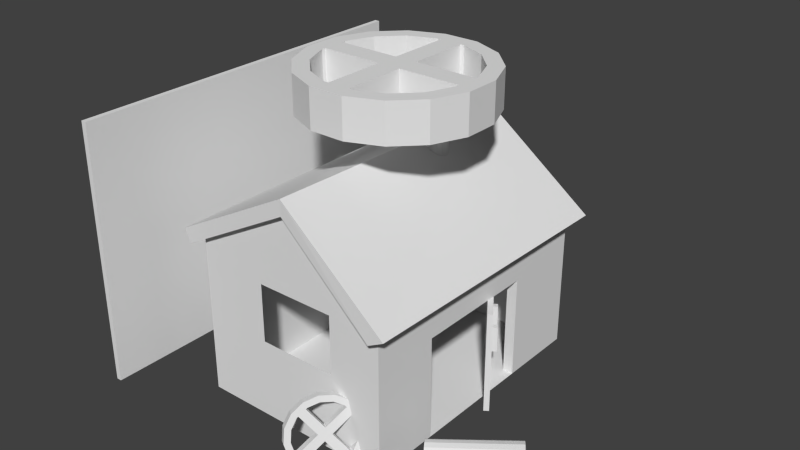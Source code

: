 # Source: workshop15.blend  (saved by Blender 2.66.0; exported with 4.5.12 LTS)
import bpy
from mathutils import Matrix  # noqa: F401  (used for matrix-valued properties, if any)

bpy.ops.wm.read_factory_settings(use_empty=True)
scene = bpy.context.scene
scene.name = 'Scene'

# ---- collections
col_collection_1 = bpy.data.collections.new('Collection 1'); scene.collection.children.link(col_collection_1)

# ---- world
world_world = bpy.data.worlds.new('World'); scene.world = world_world
world_world.color = (0.05088, 0.05088, 0.05088)
world_world.use_sun_shadow = False
world_world.sun_shadow_jitter_overblur = 0.0
world_world.cycles.sampling_method = 'MANUAL'
world_world.cycles.sample_map_resolution = 256

# ---- meshes
me_cube_004 = bpy.data.meshes.new('Cube.004')
me_cube_004.from_pydata([(17.0, 3.0, -18.0), (17.0, 2.0, -18.0), (18.0, 2.0, -18.0), (18.0, 3.0, -18.0), (17.0, 3.0, -13.0), (17.0, 2.0, -13.0), (18.0, 2.0, -13.0), (18.0, 3.0, -13.0), (16.0, 11.0, -25.0), (16.0, -1.0, -25.0), (17.0, -1.0, -25.0), (17.0, 11.0, -25.0), (16.0, 11.0, -5.5), (16.0, -1.0, -5.5), (17.0, -1.0, -5.5), (17.0, 11.0, -5.5)], [], [(4, 5, 1, 0), (5, 6, 2, 1), (6, 7, 3, 2), (7, 4, 0, 3), (0, 1, 2, 3), (7, 6, 5, 4), (12, 13, 9, 8), (13, 14, 10, 9), (14, 15, 11, 10), (15, 12, 8, 11), (8, 9, 10, 11), (15, 14, 13, 12)])
_uv = me_cube_004.uv_layers.new(name='UVMap')
_uv.uv.foreach_set('vector', [0.5913, -0.1327, 0.6066, -0.1328, 0.6065, -0.2185, 0.5911, -0.2184, 0.6066, -0.1328, 0.6138, -0.1006, 0.6153, -0.2496, 0.6065, -0.2185, 0.6146, -0.09869, 0.584, -0.09869, 0.584, -0.2521, 0.6146, -0.2521, 0.5839, -0.09855, 0.5913, -0.1327, 0.5911, -0.2184, 0.5839, -0.2521, 0.5911, -0.2184, 0.6065, -0.2185, 0.6153, -0.2496, 0.5839, -0.2521, 0.5839, -0.09855, 0.6138, -0.1006, 0.6066, -0.1328, 0.5913, -0.1327, 0.1197, -0.03551, 0.3902, -0.03551, 0.3902, -0.4795, 0.1197, -0.4795, 0.4332, -0.03618, 0.4122, -0.03677, 0.4124, -0.2578, 0.4335, -0.2577, 0.3907, -0.03551, 0.1199, -0.03551, 0.1199, -0.4795, 0.3907, -0.4795, 0.4124, -0.2573, 0.4335, -0.2572, 0.4332, -0.4768, 0.4122, -0.4768, 0.4332, -0.4775, 0.4335, -0.2577, 0.4124, -0.2578, 0.4122, -0.4775, 0.4124, -0.2573, 0.4122, -0.03677, 0.4332, -0.03618, 0.4335, -0.2572])
me_cube_004.use_remesh_preserve_volume = False
me_cube_004.use_remesh_preserve_attributes = False
me_cube_004.use_mirror_vertex_groups = False
me_cube_004.update()
me_cube_001 = bpy.data.meshes.new('Cube.001')
me_cube_001.from_pydata([(17.0, -5.0, -18.0), (17.0, -4.0, -18.0), (18.0, -4.0, -18.0), (18.0, -5.0, -18.0), (17.0, -5.0, -13.0), (17.0, -4.0, -13.0), (18.0, -4.0, -13.0), (18.0, -5.0, -13.0), (16.0, -13.0, -25.0), (16.0, -1.0, -25.0), (17.0, -1.0, -25.0), (17.0, -13.0, -25.0), (16.0, -13.0, -5.5), (16.0, -1.0, -5.5), (17.0, -1.0, -5.5), (17.0, -13.0, -5.5)], [], [(4, 5, 1, 0), (5, 6, 2, 1), (6, 7, 3, 2), (7, 4, 0, 3), (0, 1, 2, 3), (7, 6, 5, 4), (12, 13, 9, 8), (13, 14, 10, 9), (14, 15, 11, 10), (15, 12, 8, 11), (8, 9, 10, 11), (15, 14, 13, 12)])
_uv = me_cube_001.uv_layers.new(name='UVMap')
_uv.uv.foreach_set('vector', [0.5913, -0.1327, 0.6066, -0.1328, 0.6065, -0.2185, 0.5911, -0.2184, 0.6066, -0.1328, 0.6138, -0.1006, 0.6153, -0.2496, 0.6065, -0.2185, 0.6146, -0.09869, 0.584, -0.09869, 0.584, -0.2521, 0.6146, -0.2521, 0.5839, -0.09855, 0.5913, -0.1327, 0.5911, -0.2184, 0.5839, -0.2521, 0.5911, -0.2184, 0.6065, -0.2185, 0.6153, -0.2496, 0.5839, -0.2521, 0.5839, -0.09855, 0.6138, -0.1006, 0.6066, -0.1328, 0.5913, -0.1327, 0.1197, -0.03551, 0.3902, -0.03551, 0.3902, -0.4795, 0.1197, -0.4795, 0.4332, -0.03618, 0.4122, -0.03677, 0.4124, -0.2578, 0.4335, -0.2577, 0.3907, -0.03551, 0.1199, -0.03551, 0.1199, -0.4795, 0.3907, -0.4795, 0.4124, -0.2573, 0.4335, -0.2572, 0.4332, -0.4768, 0.4122, -0.4768, 0.4332, -0.4775, 0.4335, -0.2577, 0.4124, -0.2578, 0.4122, -0.4775, 0.4124, -0.2573, 0.4122, -0.03677, 0.4332, -0.03618, 0.4335, -0.2572])
me_cube_001.use_remesh_preserve_volume = False
me_cube_001.use_remesh_preserve_attributes = False
me_cube_001.use_mirror_vertex_groups = False
me_cube_001.update()
me_cylinder_004 = bpy.data.meshes.new('Cylinder.004')
me_cylinder_004.from_pydata([(11.5, -26.51, -14.13), (11.8, -27.42, -24.48), (12.57, -25.61, -15.8), (12.68, -25.51, -22.89), (13.28, -25.38, -17.85), (12.99, -24.15, -20.65), (13.53, -25.87, -19.96), (12.7, -23.57, -18.1), (13.27, -26.99, -21.82), (11.83, -23.84, -15.62), (12.54, -28.57, -23.13), (10.54, -24.93, -13.6), (11.46, -30.37, -23.71), (10.19, -32.13, -23.45), (7.465, -28.79, -12.03), (8.922, -33.57, -22.41), (6.158, -30.97, -12.72), (7.849, -34.46, -20.74), (5.281, -32.88, -14.31), (7.135, -34.69, -18.69), (4.968, -34.24, -16.56), (6.89, -34.21, -16.57), (5.265, -34.82, -19.11), (7.149, -33.09, -14.72), (6.128, -34.55, -21.59), (7.874, -31.5, -13.4), (7.425, -33.46, -23.61), (8.955, -29.7, -12.83), (8.959, -31.73, -24.87), (10.23, -27.94, -13.08), (10.5, -29.6, -25.18), (9.002, -26.66, -12.33), (11.76, -25.77, -13.26), (7.386, -31.81, -12.39), (11.34, -24.77, -16.13), (10.23, -27.51, -12.0), (6.493, -35.66, -18.77), (8.692, -29.63, -11.69), (12.05, -24.54, -18.18), (6.509, -33.72, -13.98), (10.19, -32.57, -24.54), (6.195, -35.08, -16.22), (12.3, -25.03, -20.3), (7.356, -35.39, -21.25), (13.91, -26.35, -22.56), (8.653, -34.3, -23.28), (12.04, -26.14, -22.15), (11.72, -30.45, -24.84), (13.06, -24.68, -15.28), (13.03, -28.26, -24.15), (11.32, -27.73, -23.47), (14.22, -25.0, -20.32), (10.27, -25.67, -14.46), (13.92, -24.41, -17.76), (10.23, -29.53, -24.04), (8.963, -31.29, -23.79), (7.694, -32.72, -22.75), (6.621, -33.62, -21.07), (5.907, -33.85, -19.02), (5.661, -33.36, -16.91), (5.921, -32.25, -15.05), (6.646, -30.66, -13.74), (7.726, -28.86, -13.16), (8.998, -27.1, -13.42), (9.655, -28.26, -18.74), (10.88, -29.1, -18.4), (9.111, -29.45, -19.72), (10.34, -30.29, -19.39), (8.845, -28.94, -17.47), (10.07, -29.78, -17.14), (8.301, -30.13, -18.46), (9.529, -30.97, -18.12), (12.42, -25.75, -15.6), (11.19, -24.9, -15.94), (11.62, -26.42, -14.34), (10.39, -25.58, -14.68), (6.574, -30.85, -13.94), (7.802, -31.69, -13.6), (6.028, -32.04, -14.92), (7.256, -32.88, -14.58), (11.93, -26.36, -22.28), (13.16, -27.2, -21.94), (11.38, -27.54, -23.26), (12.61, -28.39, -22.93), (8.8, -33.66, -22.19), (7.571, -32.81, -22.52), (7.993, -34.33, -20.92), (6.765, -33.49, -21.26)], [], [(46, 3, 1, 50), (34, 9, 7, 38), (44, 8, 10, 49), (22, 36, 41, 20), (26, 45, 43, 24), (30, 47, 40, 28), (3, 44, 49, 1), (5, 51, 44, 3), (73, 34, 2, 72), (48, 9, 11, 32), (62, 14, 31, 63), (60, 18, 16, 61), (56, 26, 24, 57), (54, 30, 28, 55), (58, 22, 20, 59), (82, 50, 10, 83), (61, 16, 14, 62), (59, 20, 18, 60), (57, 24, 22, 58), (55, 28, 26, 56), (50, 1, 30, 54), (42, 5, 3, 46), (18, 39, 33, 16), (20, 41, 39, 18), (24, 43, 36, 22), (28, 40, 45, 26), (1, 49, 47, 30), (2, 34, 38, 4), (7, 53, 51, 5), (9, 48, 53, 7), (63, 31, 11, 52), (27, 62, 63, 29), (38, 7, 5, 42), (16, 33, 37, 14), (75, 68, 69, 74), (14, 37, 35, 31), (31, 35, 32, 11), (76, 61, 25, 77), (12, 54, 55, 13), (19, 58, 59, 21), (9, 34, 52, 11), (25, 61, 62, 27), (21, 59, 60, 23), (17, 57, 58, 19), (13, 55, 56, 15), (10, 50, 54, 12), (6, 42, 46, 8), (29, 63, 52, 0), (4, 38, 42, 6), (48, 2, 4, 53), (49, 10, 12, 47), (40, 13, 15, 45), (53, 4, 6, 51), (2, 48, 32, 0), (36, 19, 21, 41), (41, 21, 23, 39), (39, 23, 25, 33), (33, 25, 27, 37), (37, 27, 29, 35), (35, 29, 0, 32), (47, 12, 13, 40), (43, 17, 19, 36), (45, 15, 17, 43), (51, 6, 8, 44), (85, 66, 67, 84), (80, 64, 65, 81), (87, 57, 17, 86), (78, 70, 71, 79), (79, 71, 69, 77), (81, 65, 67, 83), (84, 67, 71, 86), (74, 69, 65, 72), (65, 69, 71, 67), (64, 73, 72, 65), (66, 82, 83, 67), (52, 75, 74, 0), (68, 76, 77, 69), (56, 85, 84, 15), (46, 80, 81, 8), (70, 87, 86, 71), (60, 78, 79, 23), (23, 79, 77, 25), (8, 81, 83, 10), (15, 84, 86, 17), (0, 74, 72, 2), (80, 46, 50, 82), (80, 82, 66, 64), (78, 76, 68, 70), (78, 60, 61, 76), (75, 73, 64, 68), (34, 73, 75, 52), (85, 87, 70, 66), (85, 56, 57, 87), (68, 64, 66, 70)])
_uv = me_cylinder_004.uv_layers.new(name='UVMap')
_uv.uv.foreach_set('vector', [0.23, 1.12, 0.23, 1.125, 0.2174, 1.125, 0.2173, 1.12, 0.06537, 1.121, 0.06541, 1.127, 0.05274, 1.127, 0.0527, 1.121, 0.2301, 1.134, 0.2302, 1.14, 0.2175, 1.14, 0.2175, 1.134, 0.1541, 1.126, 0.1541, 1.135, 0.1415, 1.135, 0.1414, 1.126, 0.1794, 1.126, 0.1795, 1.135, 0.1668, 1.135, 0.1667, 1.126, 0.2047, 1.125, 0.2048, 1.134, 0.1921, 1.135, 0.192, 1.125, 0.23, 1.125, 0.2301, 1.134, 0.2175, 1.134, 0.2174, 1.125, 0.04006, 1.127, 0.04012, 1.136, 0.02744, 1.136, 0.02738, 1.127, 0.03331, 0.5124, 0.06662, 1.025, 0.0, 0.0, 0.02926, 0.2561, 0.06547, 1.136, 0.06541, 1.127, 0.07808, 1.127, 0.07814, 1.136, 0.1034, 1.121, 0.1034, 1.126, 0.09074, 1.126, 0.0907, 1.121, 0.1287, 1.121, 0.1287, 1.126, 0.1161, 1.126, 0.116, 1.121, 0.1793, 1.12, 0.1794, 1.126, 0.1667, 1.126, 0.1667, 1.12, 0.2046, 1.12, 0.2047, 1.125, 0.192, 1.125, 0.192, 1.12, 0.154, 1.121, 0.1541, 1.126, 0.1414, 1.126, 0.1413, 1.121, 0.1634, 0.7675, 0.2179, 1.023, 0.0, 0.0, 0.03217, 0.2802, 0.116, 1.121, 0.1161, 1.126, 0.1034, 1.126, 0.1034, 1.121, 0.1413, 1.121, 0.1414, 1.126, 0.1287, 1.126, 0.1287, 1.121, 0.1667, 1.12, 0.1667, 1.126, 0.1541, 1.126, 0.154, 1.121, 0.192, 1.12, 0.192, 1.125, 0.1794, 1.126, 0.1793, 1.12, 0.2173, 1.12, 0.2174, 1.125, 0.2047, 1.125, 0.2046, 1.12, 0.04002, 1.121, 0.04006, 1.127, 0.02738, 1.127, 0.02735, 1.122, 0.1287, 1.126, 0.1288, 1.135, 0.1161, 1.135, 0.1161, 1.126, 0.1414, 1.126, 0.1415, 1.135, 0.1288, 1.135, 0.1287, 1.126, 0.1667, 1.126, 0.1668, 1.135, 0.1541, 1.135, 0.1541, 1.126, 0.192, 1.125, 0.1921, 1.135, 0.1795, 1.135, 0.1794, 1.126, 0.2174, 1.125, 0.2175, 1.134, 0.2048, 1.134, 0.2047, 1.125, 0.06662, 1.025, 0.06537, 1.121, 0.0527, 1.121, 0.05401, 1.025, 0.05274, 1.127, 0.0528, 1.136, 0.04012, 1.136, 0.04006, 1.127, 0.06541, 1.127, 0.06547, 1.136, 0.0528, 1.136, 0.05274, 1.127, 0.0907, 1.121, 0.09074, 1.126, 0.07808, 1.127, 0.07803, 1.121, 0.1044, 1.025, 0.1034, 1.121, 0.0907, 1.121, 0.09183, 1.025, 0.0527, 1.121, 0.05274, 1.127, 0.04006, 1.127, 0.04002, 1.121, 0.1161, 1.126, 0.1161, 1.135, 0.1035, 1.135, 0.1034, 1.126, 0.003419, 0.1402, 0.006837, 0.2804, 0.0, 0.0, 0.03902, 0.5606, 0.1034, 1.126, 0.1035, 1.135, 0.09081, 1.136, 0.09074, 1.126, 0.09074, 1.126, 0.09081, 1.136, 0.07814, 1.136, 0.07808, 1.127, 0.1024, 0.8964, 0.117, 1.024, 0.0, 0.0, 0.003419, 0.1402, 0.2053, 1.024, 0.2046, 1.12, 0.192, 1.12, 0.1927, 1.024, 0.1548, 1.024, 0.154, 1.121, 0.1413, 1.121, 0.1422, 1.024, 0.06541, 1.127, 0.06537, 1.121, 0.07803, 1.121, 0.07808, 1.127, 0.117, 1.024, 0.116, 1.121, 0.1034, 1.121, 0.1044, 1.025, 0.1422, 1.024, 0.1413, 1.121, 0.1287, 1.121, 0.1296, 1.024, 0.1675, 1.024, 0.1667, 1.12, 0.154, 1.121, 0.1548, 1.024, 0.1927, 1.024, 0.192, 1.12, 0.1793, 1.12, 0.1801, 1.024, 0.2179, 1.023, 0.2173, 1.12, 0.2046, 1.12, 0.2053, 1.024, 0.04141, 1.025, 0.04002, 1.121, 0.02735, 1.122, 0.0288, 1.025, 0.09183, 1.025, 0.0907, 1.121, 0.07803, 1.121, 0.07922, 1.025, 0.05401, 1.025, 0.0527, 1.121, 0.04002, 1.121, 0.04141, 1.025, 0.06547, 1.136, 0.06551, 1.141, 0.05283, 1.142, 0.0528, 1.136, 0.2175, 1.134, 0.2175, 1.14, 0.2049, 1.14, 0.2048, 1.134, 0.1921, 1.135, 0.1922, 1.14, 0.1795, 1.14, 0.1795, 1.135, 0.0528, 1.136, 0.05283, 1.142, 0.04015, 1.142, 0.04012, 1.136, 0.06551, 1.141, 0.06547, 1.136, 0.07814, 1.136, 0.07818, 1.141, 0.1541, 1.135, 0.1542, 1.141, 0.1415, 1.141, 0.1415, 1.135, 0.1415, 1.135, 0.1415, 1.141, 0.1289, 1.141, 0.1288, 1.135, 0.1288, 1.135, 0.1289, 1.141, 0.1162, 1.141, 0.1161, 1.135, 0.1161, 1.135, 0.1162, 1.141, 0.1035, 1.141, 0.1035, 1.135, 0.1035, 1.135, 0.1035, 1.141, 0.09085, 1.141, 0.09081, 1.136, 0.09081, 1.136, 0.09085, 1.141, 0.07818, 1.141, 0.07814, 1.136, 0.2048, 1.134, 0.2049, 1.14, 0.1922, 1.14, 0.1921, 1.135, 0.1668, 1.135, 0.1669, 1.141, 0.1542, 1.141, 0.1541, 1.135, 0.1795, 1.135, 0.1795, 1.14, 0.1669, 1.141, 0.1668, 1.135, 0.04012, 1.136, 0.04015, 1.142, 0.02747, 1.142, 0.02744, 1.136, 0.03217, 0.2802, 0.06434, 0.5604, 0.0, 0.0, 0.08966, 0.5602, 0.02926, 0.2561, 0.05852, 0.5122, 0.01367, 0.5608, 0.02051, 0.8412, 0.08373, 0.512, 0.1675, 1.024, 0.0, 0.0, 0.02723, 0.1279, 0.02723, 0.1279, 0.05447, 0.2558, 0.09651, 0.8406, 0.1126, 0.9808, 0.04825, 0.4203, 0.0, 0.0, 0.0, 0.0, 0.06443, 0.5705, 0.006837, 0.2804, 0.0, 0.0, 0.0, 0.0, 0.1151, 0.5699, 0.0, 0.0, 0.0, 0.0, 0.0, 0.0, 0.08977, 0.5702, 0.0, 0.0, 0.0, 0.0, 0.0, 0.0, 0.03909, 0.5707, 0.0, 0.0, 0.0, 0.0, 0.0, 0.0, 0.0, 0.0, 0.0, 0.0, 0.03331, 0.5124, 0.02926, 0.2561, 0.05852, 0.5122, 0.1089, 0.5117, 0.1634, 0.7675, 0.03217, 0.2802, 0.06434, 0.5604, 0.0, 0.0, 0.003419, 0.1402, 0.03902, 0.5606, 0.07803, 1.121, 0.08778, 0.7683, 0.1024, 0.8964, 0.003419, 0.1402, 0.006837, 0.2804, 0.0, 0.0, 0.03217, 0.2802, 0.08966, 0.5602, 0.1793, 1.12, 0.0, 0.0, 0.02926, 0.2561, 0.02051, 0.8412, 0.02735, 1.122, 0.0, 0.0, 0.08373, 0.512, 0.02723, 0.1279, 0.05447, 0.2558, 0.0, 0.0, 0.02723, 0.1279, 0.1126, 0.9808, 0.1287, 1.121, 0.09651, 0.8406, 0.04825, 0.4203, 0.06443, 0.5705, 0.1289, 1.141, 0.01367, 0.5608, 0.006837, 0.2804, 0.1151, 0.5699, 0.2302, 1.14, 0.0, 0.0, 0.0, 0.0, 0.08977, 0.5702, 0.1795, 1.14, 0.0, 0.0, 0.0, 0.0, 0.03909, 0.5707, 0.07818, 1.141, 0.0, 0.0, 0.2173, 1.12, 0.1634, 0.7675, 0.0, 0.0, 0.0, 0.0, 0.1089, 0.5117, 0.0, 0.0, 0.02926, 0.2561, 0.0, 0.0, 0.08778, 0.7683, 0.0, 0.0, 0.02723, 0.1279, 0.0, 0.0, 0.116, 1.121, 0.1024, 0.8964, 0.0, 0.0, 0.0, 0.0, 0.0, 0.0, 0.0, 0.0, 0.003419, 0.1402, 0.03331, 0.5124, 0.0, 0.0, 0.0, 0.0, 0.06537, 1.121, 0.0, 0.0, 0.0, 0.0, 0.0, 0.0, 0.03217, 0.2802, 0.0, 0.0, 0.1667, 1.12, 0.08373, 0.512, 0.0, 0.0, 0.0, 0.0, 0.0, 0.0, 0.0, 0.0, 0.0, 0.0])
me_cylinder_004.use_remesh_preserve_volume = False
me_cylinder_004.use_remesh_preserve_attributes = False
me_cylinder_004.use_mirror_vertex_groups = False
me_cylinder_004.update()
me_cylinder_003 = bpy.data.meshes.new('Cylinder.003')
me_cylinder_003.from_pydata([(34.08, -8.892, -22.06), (22.94, -20.96, -24.79), (34.19, -9.046, -23.01), (22.36, -20.12, -25.0), (34.5, -9.486, -23.81), (21.77, -19.29, -24.79), (34.96, -10.14, -24.35), (21.28, -18.58, -24.22), (35.5, -10.92, -24.54), (20.95, -18.1, -23.35), (36.04, -11.69, -24.35), (20.83, -17.94, -22.33), (36.5, -12.35, -23.81), (36.81, -12.79, -23.01), (21.28, -18.58, -20.45), (36.92, -12.95, -22.06), (21.77, -19.29, -19.87), (36.81, -12.79, -21.12), (22.36, -20.12, -19.67), (36.5, -12.35, -20.31), (22.94, -20.96, -19.87), (36.04, -11.69, -19.78), (23.44, -21.66, -20.45), (35.5, -10.92, -19.59), (23.77, -22.14, -21.31), (34.96, -10.14, -19.78), (23.89, -22.3, -22.33), (34.5, -9.486, -20.31), (23.77, -22.14, -23.35), (34.19, -9.046, -21.12), (23.44, -21.66, -24.22), (20.95, -18.1, -21.31), (33.7, -8.528, -22.06), (34.76, -10.04, -19.3), (21.17, -18.46, -23.18), (33.83, -8.715, -20.92), (36.63, -12.71, -19.95), (34.2, -9.246, -19.95), (21.45, -18.86, -23.89), (35.41, -10.98, -19.07), (37.0, -13.24, -23.21), (36.07, -11.92, -19.3), (21.86, -19.44, -24.37), (37.0, -13.24, -20.92), (35.41, -10.98, -25.06), (37.13, -13.43, -22.06), (22.34, -20.13, -24.54), (36.63, -12.71, -24.18), (33.83, -8.715, -23.21), (36.07, -11.92, -24.83), (22.83, -20.82, -24.37), (34.76, -10.04, -24.83), (21.08, -18.33, -22.33), (34.2, -9.246, -24.18), (23.24, -21.41, -23.89), (23.51, -21.8, -23.18), (23.61, -21.94, -22.33), (23.51, -21.8, -21.49), (23.24, -21.41, -20.77), (22.83, -20.82, -20.3), (22.34, -20.13, -20.13), (21.86, -19.44, -20.3), (21.45, -18.86, -20.77), (21.17, -18.46, -21.49)], [], [(46, 3, 1, 50), (34, 9, 7, 38), (44, 8, 10, 49), (22, 36, 41, 20), (26, 45, 43, 24), (30, 47, 40, 28), (3, 44, 49, 1), (5, 51, 44, 3), (8, 46, 50, 10), (48, 9, 11, 32), (62, 14, 31, 63), (60, 18, 16, 61), (56, 26, 24, 57), (54, 30, 28, 55), (58, 22, 20, 59), (34, 2, 0, 52), (61, 16, 14, 62), (59, 20, 18, 60), (57, 24, 22, 58), (55, 28, 26, 56), (50, 1, 30, 54), (42, 5, 3, 46), (18, 39, 33, 16), (20, 41, 39, 18), (24, 43, 36, 22), (28, 40, 45, 26), (1, 49, 47, 30), (2, 34, 38, 4), (7, 53, 51, 5), (9, 48, 53, 7), (63, 31, 11, 52), (27, 62, 63, 29), (38, 7, 5, 42), (16, 33, 37, 14), (23, 60, 61, 25), (14, 37, 35, 31), (31, 35, 32, 11), (15, 56, 57, 17), (12, 54, 55, 13), (19, 58, 59, 21), (9, 34, 52, 11), (25, 61, 62, 27), (21, 59, 60, 23), (17, 57, 58, 19), (13, 55, 56, 15), (10, 50, 54, 12), (6, 42, 46, 8), (29, 63, 52, 0), (4, 38, 42, 6), (48, 2, 4, 53), (49, 10, 12, 47), (40, 13, 15, 45), (53, 4, 6, 51), (2, 48, 32, 0), (36, 19, 21, 41), (41, 21, 23, 39), (39, 23, 25, 33), (33, 25, 27, 37), (37, 27, 29, 35), (35, 29, 0, 32), (47, 12, 13, 40), (43, 17, 19, 36), (45, 15, 17, 43), (51, 6, 8, 44)])
_uv = me_cylinder_003.uv_layers.new(name='UVMap')
_uv.uv.foreach_set('vector', [0.3084, 1.136, 0.3117, 1.136, 0.3088, 1.143, 0.306, 1.141, 0.3015, 1.119, 0.3034, 1.116, 0.3088, 1.122, 0.306, 1.123, 0.3081, 1.143, 0.3053, 1.141, 0.3077, 1.136, 0.3111, 1.136, 0.4305, 1.011, 0.4304, 1.111, 0.4173, 1.111, 0.4173, 1.011, 0.4568, 1.011, 0.4567, 1.111, 0.4436, 1.111, 0.4437, 1.011, 0.4831, 1.011, 0.483, 1.111, 0.4699, 1.111, 0.47, 1.011, 0.2989, 1.011, 0.2989, 1.111, 0.2857, 1.111, 0.2858, 1.011, 0.3121, 1.011, 0.312, 1.111, 0.2989, 1.111, 0.2989, 1.011, 0.4565, 1.111, 0.4568, 1.011, 0.47, 1.011, 0.4697, 1.111, 0.3383, 1.111, 0.3384, 1.011, 0.3516, 1.011, 0.3515, 1.111, 0.2835, 1.119, 0.2817, 1.116, 0.2887, 1.113, 0.2894, 1.117, 0.2767, 1.129, 0.2733, 1.129, 0.2763, 1.122, 0.2791, 1.123, 0.2894, 1.148, 0.2887, 1.152, 0.2817, 1.149, 0.2835, 1.146, 0.3015, 1.146, 0.3034, 1.149, 0.2963, 1.152, 0.2957, 1.148, 0.2791, 1.141, 0.2763, 1.143, 0.2733, 1.136, 0.2767, 1.136, 0.4173, 1.011, 0.417, 1.111, 0.4038, 1.111, 0.4041, 1.011, 0.2791, 1.123, 0.2763, 1.122, 0.2817, 1.116, 0.2835, 1.119, 0.2767, 1.136, 0.2733, 1.136, 0.2733, 1.129, 0.2767, 1.129, 0.2835, 1.146, 0.2817, 1.149, 0.2763, 1.143, 0.2791, 1.141, 0.2957, 1.148, 0.2963, 1.152, 0.2887, 1.152, 0.2894, 1.148, 0.306, 1.141, 0.3088, 1.143, 0.3034, 1.149, 0.3015, 1.146, 0.3084, 1.129, 0.3117, 1.129, 0.3117, 1.136, 0.3084, 1.136, 0.4042, 1.011, 0.4041, 1.111, 0.391, 1.111, 0.391, 1.011, 0.4173, 1.011, 0.4173, 1.111, 0.4041, 1.111, 0.4042, 1.011, 0.4437, 1.011, 0.4436, 1.111, 0.4304, 1.111, 0.4305, 1.011, 0.47, 1.011, 0.4699, 1.111, 0.4567, 1.111, 0.4568, 1.011, 0.2858, 1.011, 0.2857, 1.111, 0.2726, 1.111, 0.2726, 1.011, 0.417, 1.111, 0.4173, 1.011, 0.4305, 1.011, 0.4302, 1.111, 0.3253, 1.011, 0.3252, 1.111, 0.312, 1.111, 0.3121, 1.011, 0.3384, 1.011, 0.3383, 1.111, 0.3252, 1.111, 0.3253, 1.011, 0.2894, 1.117, 0.2887, 1.113, 0.2963, 1.113, 0.2957, 1.117, 0.3775, 1.111, 0.3778, 1.011, 0.391, 1.011, 0.3906, 1.111, 0.306, 1.123, 0.3088, 1.122, 0.3117, 1.129, 0.3084, 1.129, 0.391, 1.011, 0.391, 1.111, 0.3778, 1.111, 0.3779, 1.011, 0.3511, 1.111, 0.3514, 1.011, 0.3646, 1.011, 0.3643, 1.111, 0.3779, 1.011, 0.3778, 1.111, 0.3647, 1.111, 0.3647, 1.011, 0.3647, 1.011, 0.3647, 1.111, 0.3515, 1.111, 0.3516, 1.011, 0.2984, 1.111, 0.2987, 1.011, 0.3119, 1.011, 0.3116, 1.111, 0.272, 1.111, 0.2723, 1.011, 0.2855, 1.011, 0.2852, 1.111, 0.3247, 1.111, 0.3251, 1.011, 0.3382, 1.011, 0.3379, 1.111, 0.3034, 1.116, 0.3015, 1.119, 0.2957, 1.117, 0.2963, 1.113, 0.3643, 1.111, 0.3646, 1.011, 0.3778, 1.011, 0.3775, 1.111, 0.3379, 1.111, 0.3382, 1.011, 0.3514, 1.011, 0.3511, 1.111, 0.3116, 1.111, 0.3119, 1.011, 0.3251, 1.011, 0.3247, 1.111, 0.2852, 1.111, 0.2855, 1.011, 0.2987, 1.011, 0.2984, 1.111, 0.4697, 1.111, 0.47, 1.011, 0.4832, 1.011, 0.4829, 1.111, 0.4433, 1.111, 0.4437, 1.011, 0.4568, 1.011, 0.4565, 1.111, 0.3906, 1.111, 0.391, 1.011, 0.4041, 1.011, 0.4038, 1.111, 0.4302, 1.111, 0.4305, 1.011, 0.4437, 1.011, 0.4433, 1.111, 0.288, 1.152, 0.2887, 1.148, 0.295, 1.148, 0.2956, 1.152, 0.3111, 1.136, 0.3077, 1.136, 0.3077, 1.129, 0.3111, 1.129, 0.3081, 1.122, 0.3053, 1.124, 0.3008, 1.119, 0.3027, 1.116, 0.2956, 1.152, 0.295, 1.148, 0.3008, 1.146, 0.3027, 1.149, 0.2887, 1.148, 0.288, 1.152, 0.2809, 1.149, 0.2828, 1.146, 0.288, 1.113, 0.2887, 1.117, 0.2828, 1.119, 0.2809, 1.116, 0.2809, 1.116, 0.2828, 1.119, 0.2784, 1.124, 0.2755, 1.122, 0.2755, 1.122, 0.2784, 1.124, 0.276, 1.129, 0.2726, 1.129, 0.2726, 1.129, 0.276, 1.129, 0.276, 1.136, 0.2726, 1.136, 0.2726, 1.136, 0.276, 1.136, 0.2784, 1.141, 0.2755, 1.143, 0.2755, 1.143, 0.2784, 1.141, 0.2828, 1.146, 0.2809, 1.149, 0.3111, 1.129, 0.3077, 1.129, 0.3053, 1.124, 0.3081, 1.122, 0.2956, 1.113, 0.295, 1.117, 0.2887, 1.117, 0.288, 1.113, 0.3027, 1.116, 0.3008, 1.119, 0.295, 1.117, 0.2956, 1.113, 0.3027, 1.149, 0.3008, 1.146, 0.3053, 1.141, 0.3081, 1.143])
me_cylinder_003.use_remesh_preserve_volume = False
me_cylinder_003.use_remesh_preserve_attributes = False
me_cylinder_003.use_mirror_vertex_groups = False
me_cylinder_003.update()
me_cylinder_002 = bpy.data.meshes.new('Cylinder.002')
me_cylinder_002.from_pydata([(-2.767, 14.15, 3.675), (17.01, -3.337, -3.672), (2.831, 14.14, 3.675), (17.03, 3.431, -3.672), (7.999, 11.99, 3.675), (14.45, 9.688, -3.672), (11.95, 8.026, 3.675), (9.669, 14.48, -3.672), (14.08, 2.851, 3.675), (3.421, 17.08, -3.672), (14.07, -2.747, 3.675), (-3.347, 17.09, -3.672), (11.92, -7.916, 3.675), (7.958, -11.87, 3.675), (-14.4, 9.737, -3.672), (2.782, -14.0, 3.675), (-17.0, 3.489, -3.672), (-2.815, -13.99, 3.675), (-17.01, -3.279, -3.672), (-7.984, -11.84, 3.675), (-14.43, -9.537, -3.672), (-11.94, -7.875, 3.675), (-9.654, -14.33, -3.672), (-14.07, -2.699, 3.675), (-3.406, -16.93, -3.672), (-14.06, 2.899, 3.675), (3.362, -16.94, -3.672), (-11.91, 8.067, 3.675), (9.62, -14.36, -3.672), (-7.943, 12.02, 3.675), (14.41, -9.586, -3.672), (-9.605, 14.51, -3.672), (-3.347, 17.09, 3.671), (-17.0, 3.489, 3.671), (2.831, 14.14, -3.674), (-9.605, 14.51, 3.671), (-9.654, -14.33, 3.671), (-14.4, 9.737, 3.671), (7.999, 11.99, -3.674), (-17.01, -3.279, 3.671), (9.62, -14.36, 3.671), (-14.43, -9.537, 3.671), (11.95, 8.026, -3.674), (-3.406, -16.93, 3.671), (17.03, 3.431, 3.671), (3.362, -16.94, 3.671), (14.08, 2.851, -3.674), (14.41, -9.586, 3.671), (3.421, 17.08, 3.671), (17.01, -3.337, 3.671), (14.07, -2.747, -3.674), (14.45, 9.688, 3.671), (-2.767, 14.15, -3.674), (9.669, 14.48, 3.671), (11.92, -7.916, -3.674), (7.958, -11.87, -3.674), (2.782, -14.0, -3.674), (-2.815, -13.99, -3.674), (-7.984, -11.84, -3.674), (-11.94, -7.875, -3.674), (-14.07, -2.699, -3.674), (-14.06, 2.899, -3.674), (-11.91, 8.067, -3.674), (-7.943, 12.02, -3.674), (2.109, 2.176, -3.674), (2.109, 2.176, 3.675), (2.102, -2.023, -3.674), (2.102, -2.023, 3.675), (-2.12, 2.185, -3.674), (-2.12, 2.185, 3.675), (-2.127, -2.014, -3.674), (-2.127, -2.014, 3.675), (2.116, 14.07, 3.675), (2.116, 14.07, -3.674), (-2.099, 14.08, 3.675), (-2.099, 14.08, -3.674), (-13.96, 2.19, -3.674), (-13.96, 2.19, 3.675), (-13.97, -2.01, -3.674), (-13.97, -2.01, 3.675), (13.97, 2.167, -3.674), (13.97, 2.167, 3.675), (13.96, -2.032, -3.674), (13.96, -2.032, 3.675), (2.094, -13.93, 3.675), (2.094, -13.93, -3.674), (-2.121, -13.91, 3.675), (-2.121, -13.91, -3.674)], [], [(46, 3, 1, 50), (34, 9, 7, 38), (44, 8, 10, 49), (22, 36, 41, 20), (26, 45, 43, 24), (30, 47, 40, 28), (3, 44, 49, 1), (5, 51, 44, 3), (73, 34, 2, 72), (48, 9, 11, 32), (62, 14, 31, 63), (60, 18, 16, 61), (56, 26, 24, 57), (54, 30, 28, 55), (58, 22, 20, 59), (82, 50, 10, 83), (61, 16, 14, 62), (59, 20, 18, 60), (57, 24, 22, 58), (55, 28, 26, 56), (50, 1, 30, 54), (42, 5, 3, 46), (18, 39, 33, 16), (20, 41, 39, 18), (24, 43, 36, 22), (28, 40, 45, 26), (1, 49, 47, 30), (2, 34, 38, 4), (7, 53, 51, 5), (9, 48, 53, 7), (63, 31, 11, 52), (27, 62, 63, 29), (38, 7, 5, 42), (16, 33, 37, 14), (75, 68, 69, 74), (14, 37, 35, 31), (31, 35, 32, 11), (76, 61, 25, 77), (12, 54, 55, 13), (19, 58, 59, 21), (9, 34, 52, 11), (25, 61, 62, 27), (21, 59, 60, 23), (17, 57, 58, 19), (13, 55, 56, 15), (10, 50, 54, 12), (6, 42, 46, 8), (29, 63, 52, 0), (4, 38, 42, 6), (48, 2, 4, 53), (49, 10, 12, 47), (40, 13, 15, 45), (53, 4, 6, 51), (2, 48, 32, 0), (36, 19, 21, 41), (41, 21, 23, 39), (39, 23, 25, 33), (33, 25, 27, 37), (37, 27, 29, 35), (35, 29, 0, 32), (47, 12, 13, 40), (43, 17, 19, 36), (45, 15, 17, 43), (51, 6, 8, 44), (85, 66, 67, 84), (80, 64, 65, 81), (87, 57, 17, 86), (78, 70, 71, 79), (79, 71, 69, 77), (81, 65, 67, 83), (84, 67, 71, 86), (74, 69, 65, 72), (65, 69, 71, 67), (64, 73, 72, 65), (66, 82, 83, 67), (52, 75, 74, 0), (68, 76, 77, 69), (56, 85, 84, 15), (46, 80, 81, 8), (70, 87, 86, 71), (60, 78, 79, 23), (23, 79, 77, 25), (8, 81, 83, 10), (15, 84, 86, 17), (0, 74, 72, 2), (80, 46, 50, 82), (80, 82, 66, 64), (78, 76, 68, 70), (78, 60, 61, 76), (75, 73, 64, 68), (34, 73, 75, 52), (85, 87, 70, 66), (85, 56, 57, 87), (68, 64, 66, 70)])
_uv = me_cylinder_002.uv_layers.new(name='UVMap')
_uv.uv.foreach_set('vector', [0.23, 1.12, 0.23, 1.125, 0.2174, 1.125, 0.2173, 1.12, 0.06537, 1.121, 0.06541, 1.127, 0.05274, 1.127, 0.0527, 1.121, 0.2301, 1.134, 0.2302, 1.14, 0.2175, 1.14, 0.2175, 1.134, 0.1541, 1.126, 0.1541, 1.135, 0.1415, 1.135, 0.1414, 1.126, 0.1794, 1.126, 0.1795, 1.135, 0.1668, 1.135, 0.1667, 1.126, 0.2047, 1.125, 0.2048, 1.134, 0.1921, 1.135, 0.192, 1.125, 0.23, 1.125, 0.2301, 1.134, 0.2175, 1.134, 0.2174, 1.125, 0.04006, 1.127, 0.04012, 1.136, 0.02744, 1.136, 0.02738, 1.127, 0.03331, 0.5124, 0.06662, 1.025, 0.0, 0.0, 0.02926, 0.2561, 0.06547, 1.136, 0.06541, 1.127, 0.07808, 1.127, 0.07814, 1.136, 0.1034, 1.121, 0.1034, 1.126, 0.09074, 1.126, 0.0907, 1.121, 0.1287, 1.121, 0.1287, 1.126, 0.1161, 1.126, 0.116, 1.121, 0.1793, 1.12, 0.1794, 1.126, 0.1667, 1.126, 0.1667, 1.12, 0.2046, 1.12, 0.2047, 1.125, 0.192, 1.125, 0.192, 1.12, 0.154, 1.121, 0.1541, 1.126, 0.1414, 1.126, 0.1413, 1.121, 0.1634, 0.7675, 0.2179, 1.023, 0.0, 0.0, 0.03217, 0.2802, 0.116, 1.121, 0.1161, 1.126, 0.1034, 1.126, 0.1034, 1.121, 0.1413, 1.121, 0.1414, 1.126, 0.1287, 1.126, 0.1287, 1.121, 0.1667, 1.12, 0.1667, 1.126, 0.1541, 1.126, 0.154, 1.121, 0.192, 1.12, 0.192, 1.125, 0.1794, 1.126, 0.1793, 1.12, 0.2173, 1.12, 0.2174, 1.125, 0.2047, 1.125, 0.2046, 1.12, 0.04002, 1.121, 0.04006, 1.127, 0.02738, 1.127, 0.02735, 1.122, 0.1287, 1.126, 0.1288, 1.135, 0.1161, 1.135, 0.1161, 1.126, 0.1414, 1.126, 0.1415, 1.135, 0.1288, 1.135, 0.1287, 1.126, 0.1667, 1.126, 0.1668, 1.135, 0.1541, 1.135, 0.1541, 1.126, 0.192, 1.125, 0.1921, 1.135, 0.1795, 1.135, 0.1794, 1.126, 0.2174, 1.125, 0.2175, 1.134, 0.2048, 1.134, 0.2047, 1.125, 0.06662, 1.025, 0.06537, 1.121, 0.0527, 1.121, 0.05401, 1.025, 0.05274, 1.127, 0.0528, 1.136, 0.04012, 1.136, 0.04006, 1.127, 0.06541, 1.127, 0.06547, 1.136, 0.0528, 1.136, 0.05274, 1.127, 0.0907, 1.121, 0.09074, 1.126, 0.07808, 1.127, 0.07803, 1.121, 0.1044, 1.025, 0.1034, 1.121, 0.0907, 1.121, 0.09183, 1.025, 0.0527, 1.121, 0.05274, 1.127, 0.04006, 1.127, 0.04002, 1.121, 0.1161, 1.126, 0.1161, 1.135, 0.1035, 1.135, 0.1034, 1.126, 0.003419, 0.1402, 0.006837, 0.2804, 0.0, 0.0, 0.03902, 0.5606, 0.1034, 1.126, 0.1035, 1.135, 0.09081, 1.136, 0.09074, 1.126, 0.09074, 1.126, 0.09081, 1.136, 0.07814, 1.136, 0.07808, 1.127, 0.1024, 0.8964, 0.117, 1.024, 0.0, 0.0, 0.003419, 0.1402, 0.2053, 1.024, 0.2046, 1.12, 0.192, 1.12, 0.1927, 1.024, 0.1548, 1.024, 0.154, 1.121, 0.1413, 1.121, 0.1422, 1.024, 0.06541, 1.127, 0.06537, 1.121, 0.07803, 1.121, 0.07808, 1.127, 0.117, 1.024, 0.116, 1.121, 0.1034, 1.121, 0.1044, 1.025, 0.1422, 1.024, 0.1413, 1.121, 0.1287, 1.121, 0.1296, 1.024, 0.1675, 1.024, 0.1667, 1.12, 0.154, 1.121, 0.1548, 1.024, 0.1927, 1.024, 0.192, 1.12, 0.1793, 1.12, 0.1801, 1.024, 0.2179, 1.023, 0.2173, 1.12, 0.2046, 1.12, 0.2053, 1.024, 0.04141, 1.025, 0.04002, 1.121, 0.02735, 1.122, 0.0288, 1.025, 0.09183, 1.025, 0.0907, 1.121, 0.07803, 1.121, 0.07922, 1.025, 0.05401, 1.025, 0.0527, 1.121, 0.04002, 1.121, 0.04141, 1.025, 0.06547, 1.136, 0.06551, 1.141, 0.05283, 1.142, 0.0528, 1.136, 0.2175, 1.134, 0.2175, 1.14, 0.2049, 1.14, 0.2048, 1.134, 0.1921, 1.135, 0.1922, 1.14, 0.1795, 1.14, 0.1795, 1.135, 0.0528, 1.136, 0.05283, 1.142, 0.04015, 1.142, 0.04012, 1.136, 0.06551, 1.141, 0.06547, 1.136, 0.07814, 1.136, 0.07818, 1.141, 0.1541, 1.135, 0.1542, 1.141, 0.1415, 1.141, 0.1415, 1.135, 0.1415, 1.135, 0.1415, 1.141, 0.1289, 1.141, 0.1288, 1.135, 0.1288, 1.135, 0.1289, 1.141, 0.1162, 1.141, 0.1161, 1.135, 0.1161, 1.135, 0.1162, 1.141, 0.1035, 1.141, 0.1035, 1.135, 0.1035, 1.135, 0.1035, 1.141, 0.09085, 1.141, 0.09081, 1.136, 0.09081, 1.136, 0.09085, 1.141, 0.07818, 1.141, 0.07814, 1.136, 0.2048, 1.134, 0.2049, 1.14, 0.1922, 1.14, 0.1921, 1.135, 0.1668, 1.135, 0.1669, 1.141, 0.1542, 1.141, 0.1541, 1.135, 0.1795, 1.135, 0.1795, 1.14, 0.1669, 1.141, 0.1668, 1.135, 0.04012, 1.136, 0.04015, 1.142, 0.02747, 1.142, 0.02744, 1.136, 0.03217, 0.2802, 0.06434, 0.5604, 0.0, 0.0, 0.08966, 0.5602, 0.02926, 0.2561, 0.05852, 0.5122, 0.01367, 0.5608, 0.02051, 0.8412, 0.08373, 0.512, 0.1675, 1.024, 0.0, 0.0, 0.02723, 0.1279, 0.02723, 0.1279, 0.05447, 0.2558, 0.09651, 0.8406, 0.1126, 0.9808, 0.04825, 0.4203, 0.0, 0.0, 0.0, 0.0, 0.06443, 0.5705, 0.006837, 0.2804, 0.0, 0.0, 0.0, 0.0, 0.1151, 0.5699, 0.0, 0.0, 0.0, 0.0, 0.0, 0.0, 0.08977, 0.5702, 0.0, 0.0, 0.0, 0.0, 0.0, 0.0, 0.03909, 0.5707, 0.0, 0.0, 0.0, 0.0, 0.0, 0.0, 0.0, 0.0, 0.0, 0.0, 0.03331, 0.5124, 0.02926, 0.2561, 0.05852, 0.5122, 0.1089, 0.5117, 0.1634, 0.7675, 0.03217, 0.2802, 0.06434, 0.5604, 0.0, 0.0, 0.003419, 0.1402, 0.03902, 0.5606, 0.07803, 1.121, 0.08778, 0.7683, 0.1024, 0.8964, 0.003419, 0.1402, 0.006837, 0.2804, 0.0, 0.0, 0.03217, 0.2802, 0.08966, 0.5602, 0.1793, 1.12, 0.0, 0.0, 0.02926, 0.2561, 0.02051, 0.8412, 0.02735, 1.122, 0.0, 0.0, 0.08373, 0.512, 0.02723, 0.1279, 0.05447, 0.2558, 0.0, 0.0, 0.02723, 0.1279, 0.1126, 0.9808, 0.1287, 1.121, 0.09651, 0.8406, 0.04825, 0.4203, 0.06443, 0.5705, 0.1289, 1.141, 0.01367, 0.5608, 0.006837, 0.2804, 0.1151, 0.5699, 0.2302, 1.14, 0.0, 0.0, 0.0, 0.0, 0.08977, 0.5702, 0.1795, 1.14, 0.0, 0.0, 0.0, 0.0, 0.03909, 0.5707, 0.07818, 1.141, 0.0, 0.0, 0.2173, 1.12, 0.1634, 0.7675, 0.0, 0.0, 0.0, 0.0, 0.1089, 0.5117, 0.0, 0.0, 0.02926, 0.2561, 0.0, 0.0, 0.08778, 0.7683, 0.0, 0.0, 0.02723, 0.1279, 0.0, 0.0, 0.116, 1.121, 0.1024, 0.8964, 0.0, 0.0, 0.0, 0.0, 0.0, 0.0, 0.0, 0.0, 0.003419, 0.1402, 0.03331, 0.5124, 0.0, 0.0, 0.0, 0.0, 0.06537, 1.121, 0.0, 0.0, 0.0, 0.0, 0.0, 0.0, 0.03217, 0.2802, 0.0, 0.0, 0.1667, 1.12, 0.08373, 0.512, 0.0, 0.0, 0.0, 0.0, 0.0, 0.0, 0.0, 0.0, 0.0, 0.0])
me_cylinder_002.use_remesh_preserve_volume = False
me_cylinder_002.use_remesh_preserve_attributes = False
me_cylinder_002.use_mirror_vertex_groups = False
me_cylinder_002.update()
me_cylinder_001 = bpy.data.meshes.new('Cylinder.001')
me_cylinder_001.from_pydata([(-3.833, 18.37, 10.76), (-3.833, 18.37, 21.83), (-1.416, 15.4, 19.12), (-3.077, 18.22, 10.76), (-3.077, 18.22, 21.83), (-1.216, 16.4, 19.12), (-2.437, 17.8, 10.76), (-2.437, 17.8, 21.83), (-1.416, 17.4, 19.12), (-2.009, 17.16, 10.76), (-2.009, 17.16, 21.83), (-1.983, 18.25, 19.12), (-1.859, 16.4, 10.76), (-1.859, 16.4, 21.83), (-2.831, 18.82, 19.12), (-2.009, 15.65, 10.76), (-2.009, 15.65, 21.83), (-3.833, 19.02, 19.12), (-2.437, 15.01, 10.76), (-2.437, 15.01, 21.83), (-3.077, 14.58, 10.76), (-3.077, 14.58, 21.83), (-5.682, 18.25, 19.12), (-3.833, 14.43, 10.76), (-3.833, 14.43, 21.83), (-6.25, 17.4, 19.12), (-4.588, 14.58, 10.76), (-4.588, 14.58, 21.83), (-6.449, 16.4, 19.12), (-5.228, 15.01, 10.76), (-5.228, 15.01, 21.83), (-6.25, 15.4, 19.12), (-5.656, 15.65, 10.76), (-5.656, 15.65, 21.83), (-5.682, 14.55, 19.12), (-5.806, 16.4, 10.76), (-5.806, 16.4, 21.83), (-4.834, 13.98, 19.12), (-5.656, 17.16, 10.76), (-5.656, 17.16, 21.83), (-3.833, 13.78, 19.12), (-5.228, 17.8, 10.76), (-5.228, 17.8, 21.83), (-2.831, 13.98, 19.12), (-4.588, 18.22, 10.76), (-4.588, 18.22, 21.83), (-1.983, 14.55, 19.12), (-4.834, 18.82, 19.12), (-3.833, 19.02, 19.85), (-6.25, 17.4, 19.85), (-3.077, 18.22, 19.01), (-4.834, 18.82, 19.85), (-5.682, 14.55, 19.85), (-5.682, 18.25, 19.85), (-2.437, 17.8, 19.01), (-6.449, 16.4, 19.85), (-2.831, 13.98, 19.85), (-6.25, 15.4, 19.85), (-2.009, 17.16, 19.01), (-4.834, 13.98, 19.85), (-1.216, 16.4, 19.85), (-3.833, 13.78, 19.85), (-1.859, 16.4, 19.01), (-1.983, 14.55, 19.85), (-2.831, 18.82, 19.85), (-1.416, 15.4, 19.85), (-2.009, 15.65, 19.01), (-1.416, 17.4, 19.85), (-3.833, 18.37, 19.01), (-1.983, 18.25, 19.85), (-2.437, 15.01, 19.01), (-3.077, 14.58, 19.01), (-3.833, 14.43, 19.01), (-4.588, 14.58, 19.01), (-5.228, 15.01, 19.01), (-5.656, 15.65, 19.01), (-5.806, 16.4, 19.01), (-5.656, 17.16, 19.01), (-5.228, 17.8, 19.01), (-4.588, 18.22, 19.01), (-3.833, 18.37, 19.98), (-5.656, 17.16, 19.98), (-4.588, 18.22, 19.98), (-5.228, 15.01, 19.98), (-5.228, 17.8, 19.98), (-5.806, 16.4, 19.98), (-3.077, 14.58, 19.98), (-5.656, 15.65, 19.98), (-4.588, 14.58, 19.98), (-1.859, 16.4, 19.98), (-3.833, 14.43, 19.98), (-2.437, 15.01, 19.98), (-3.077, 18.22, 19.98), (-2.009, 15.65, 19.98), (-2.009, 17.16, 19.98), (-2.437, 17.8, 19.98)], [], [(92, 4, 7, 95), (62, 5, 2, 66), (95, 7, 10, 94), (94, 10, 13, 89), (50, 14, 11, 54), (89, 13, 16, 93), (93, 16, 19, 91), (34, 52, 57, 31), (91, 19, 21, 86), (40, 61, 59, 37), (86, 21, 24, 90), (46, 63, 56, 43), (90, 24, 27, 88), (5, 60, 65, 2), (88, 27, 30, 83), (8, 67, 60, 5), (83, 30, 33, 87), (12, 62, 66, 15), (87, 33, 36, 85), (64, 14, 17, 48), (85, 36, 39, 81), (78, 22, 47, 79), (81, 39, 42, 84), (76, 28, 25, 77), (84, 42, 45, 82), (82, 45, 1, 80), (4, 1, 45, 42, 39, 36, 33, 30, 27, 24, 21, 19, 16, 13, 10, 7), (72, 40, 37, 73), (70, 46, 43, 71), (74, 34, 31, 75), (50, 3, 0, 68), (77, 25, 22, 78), (75, 31, 28, 76), (73, 37, 34, 74), (71, 43, 40, 72), (66, 2, 46, 70), (58, 8, 5, 62), (28, 55, 49, 25), (31, 57, 55, 28), (37, 59, 52, 34), (43, 56, 61, 40), (2, 65, 63, 46), (3, 50, 54, 6), (11, 69, 67, 8), (14, 64, 69, 11), (79, 47, 17, 68), (41, 78, 79, 44), (92, 64, 48, 80), (54, 11, 8, 58), (25, 49, 53, 22), (35, 76, 77, 38), (22, 53, 51, 47), (47, 51, 48, 17), (23, 72, 73, 26), (18, 70, 71, 20), (29, 74, 75, 32), (14, 50, 68, 17), (38, 77, 78, 41), (32, 75, 76, 35), (26, 73, 74, 29), (20, 71, 72, 23), (15, 66, 70, 18), (9, 58, 62, 12), (44, 79, 68, 0), (6, 54, 58, 9), (64, 92, 95, 69), (69, 95, 94, 67), (67, 94, 89, 60), (60, 89, 93, 65), (65, 93, 91, 63), (63, 91, 86, 56), (56, 86, 90, 61), (61, 90, 88, 59), (59, 88, 83, 52), (52, 83, 87, 57), (57, 87, 85, 55), (55, 85, 81, 49), (49, 81, 84, 53), (53, 84, 82, 51), (51, 82, 80, 48), (4, 92, 80, 1)])
_uv = me_cylinder_001.uv_layers.new(name='UVMap')
_uv.uv.foreach_set('vector', [0.06551, 1.141, 0.06571, 1.17, 0.05302, 1.17, 0.05283, 1.142, 0.23, 1.12, 0.23, 1.125, 0.2174, 1.125, 0.2173, 1.12, 0.05283, 1.142, 0.05302, 1.17, 0.04034, 1.17, 0.04015, 1.142, 0.04015, 1.142, 0.04034, 1.17, 0.02766, 1.17, 0.02747, 1.142, 0.06537, 1.121, 0.06541, 1.127, 0.05274, 1.127, 0.0527, 1.121, 0.2302, 1.14, 0.2305, 1.168, 0.2179, 1.168, 0.2175, 1.14, 0.2175, 1.14, 0.2179, 1.168, 0.2052, 1.168, 0.2049, 1.14, 0.1541, 1.126, 0.1541, 1.135, 0.1415, 1.135, 0.1414, 1.126, 0.2049, 1.14, 0.2052, 1.168, 0.1925, 1.169, 0.1922, 1.14, 0.1794, 1.126, 0.1795, 1.135, 0.1668, 1.135, 0.1667, 1.126, 0.1922, 1.14, 0.1925, 1.169, 0.1798, 1.169, 0.1795, 1.14, 0.2047, 1.125, 0.2048, 1.134, 0.1921, 1.135, 0.192, 1.125, 0.1795, 1.14, 0.1798, 1.169, 0.1672, 1.169, 0.1669, 1.141, 0.23, 1.125, 0.2301, 1.134, 0.2175, 1.134, 0.2174, 1.125, 0.1669, 1.141, 0.1672, 1.169, 0.1545, 1.169, 0.1542, 1.141, 0.04006, 1.127, 0.04012, 1.136, 0.02744, 1.136, 0.02738, 1.127, 0.1542, 1.141, 0.1545, 1.169, 0.1418, 1.169, 0.1415, 1.141, 0.2305, 1.023, 0.23, 1.12, 0.2173, 1.12, 0.2179, 1.023, 0.1415, 1.141, 0.1418, 1.169, 0.1291, 1.169, 0.1289, 1.141, 0.06547, 1.136, 0.06541, 1.127, 0.07808, 1.127, 0.07814, 1.136, 0.1289, 1.141, 0.1291, 1.169, 0.1164, 1.169, 0.1162, 1.141, 0.1034, 1.121, 0.1034, 1.126, 0.09074, 1.126, 0.0907, 1.121, 0.1162, 1.141, 0.1164, 1.169, 0.1038, 1.169, 0.1035, 1.141, 0.1287, 1.121, 0.1287, 1.126, 0.1161, 1.126, 0.116, 1.121, 0.1035, 1.141, 0.1038, 1.169, 0.09107, 1.17, 0.09085, 1.141, 0.09085, 1.141, 0.09107, 1.17, 0.07839, 1.17, 0.07818, 1.141, 0.07182, 1.174, 0.06139, 1.17, 0.05009, 1.17, 0.03966, 1.174, 0.03167, 1.182, 0.02735, 1.193, 0.02735, 1.204, 0.03167, 1.215, 0.03966, 1.222, 0.05009, 1.227, 0.06139, 1.227, 0.07182, 1.222, 0.07981, 1.215, 0.08413, 1.204, 0.08413, 1.193, 0.07981, 1.182, 0.1793, 1.12, 0.1794, 1.126, 0.1667, 1.126, 0.1667, 1.12, 0.2046, 1.12, 0.2047, 1.125, 0.192, 1.125, 0.192, 1.12, 0.154, 1.121, 0.1541, 1.126, 0.1414, 1.126, 0.1413, 1.121, 0.06537, 1.121, 0.06662, 1.025, 0.07922, 1.025, 0.07803, 1.121, 0.116, 1.121, 0.1161, 1.126, 0.1034, 1.126, 0.1034, 1.121, 0.1413, 1.121, 0.1414, 1.126, 0.1287, 1.126, 0.1287, 1.121, 0.1667, 1.12, 0.1667, 1.126, 0.1541, 1.126, 0.154, 1.121, 0.192, 1.12, 0.192, 1.125, 0.1794, 1.126, 0.1793, 1.12, 0.2173, 1.12, 0.2174, 1.125, 0.2047, 1.125, 0.2046, 1.12, 0.04002, 1.121, 0.04006, 1.127, 0.02738, 1.127, 0.02735, 1.122, 0.1287, 1.126, 0.1288, 1.135, 0.1161, 1.135, 0.1161, 1.126, 0.1414, 1.126, 0.1415, 1.135, 0.1288, 1.135, 0.1287, 1.126, 0.1667, 1.126, 0.1668, 1.135, 0.1541, 1.135, 0.1541, 1.126, 0.192, 1.125, 0.1921, 1.135, 0.1795, 1.135, 0.1794, 1.126, 0.2174, 1.125, 0.2175, 1.134, 0.2048, 1.134, 0.2047, 1.125, 0.06662, 1.025, 0.06537, 1.121, 0.0527, 1.121, 0.05401, 1.025, 0.05274, 1.127, 0.0528, 1.136, 0.04012, 1.136, 0.04006, 1.127, 0.06541, 1.127, 0.06547, 1.136, 0.0528, 1.136, 0.05274, 1.127, 0.0907, 1.121, 0.09074, 1.126, 0.07808, 1.127, 0.07803, 1.121, 0.1044, 1.025, 0.1034, 1.121, 0.0907, 1.121, 0.09183, 1.025, 0.06551, 1.141, 0.06547, 1.136, 0.07814, 1.136, 0.07818, 1.141, 0.0527, 1.121, 0.05274, 1.127, 0.04006, 1.127, 0.04002, 1.121, 0.1161, 1.126, 0.1161, 1.135, 0.1035, 1.135, 0.1034, 1.126, 0.1296, 1.024, 0.1287, 1.121, 0.116, 1.121, 0.117, 1.024, 0.1034, 1.126, 0.1035, 1.135, 0.09081, 1.136, 0.09074, 1.126, 0.09074, 1.126, 0.09081, 1.136, 0.07814, 1.136, 0.07808, 1.127, 0.1801, 1.024, 0.1793, 1.12, 0.1667, 1.12, 0.1675, 1.024, 0.2053, 1.024, 0.2046, 1.12, 0.192, 1.12, 0.1927, 1.024, 0.1548, 1.024, 0.154, 1.121, 0.1413, 1.121, 0.1422, 1.024, 0.06541, 1.127, 0.06537, 1.121, 0.07803, 1.121, 0.07808, 1.127, 0.117, 1.024, 0.116, 1.121, 0.1034, 1.121, 0.1044, 1.025, 0.1422, 1.024, 0.1413, 1.121, 0.1287, 1.121, 0.1296, 1.024, 0.1675, 1.024, 0.1667, 1.12, 0.154, 1.121, 0.1548, 1.024, 0.1927, 1.024, 0.192, 1.12, 0.1793, 1.12, 0.1801, 1.024, 0.2179, 1.023, 0.2173, 1.12, 0.2046, 1.12, 0.2053, 1.024, 0.04141, 1.025, 0.04002, 1.121, 0.02735, 1.122, 0.0288, 1.025, 0.09183, 1.025, 0.0907, 1.121, 0.07803, 1.121, 0.07922, 1.025, 0.05401, 1.025, 0.0527, 1.121, 0.04002, 1.121, 0.04141, 1.025, 0.06547, 1.136, 0.06551, 1.141, 0.05283, 1.142, 0.0528, 1.136, 0.0528, 1.136, 0.05283, 1.142, 0.04015, 1.142, 0.04012, 1.136, 0.04012, 1.136, 0.04015, 1.142, 0.02747, 1.142, 0.02744, 1.136, 0.2301, 1.134, 0.2302, 1.14, 0.2175, 1.14, 0.2175, 1.134, 0.2175, 1.134, 0.2175, 1.14, 0.2049, 1.14, 0.2048, 1.134, 0.2048, 1.134, 0.2049, 1.14, 0.1922, 1.14, 0.1921, 1.135, 0.1921, 1.135, 0.1922, 1.14, 0.1795, 1.14, 0.1795, 1.135, 0.1795, 1.135, 0.1795, 1.14, 0.1669, 1.141, 0.1668, 1.135, 0.1668, 1.135, 0.1669, 1.141, 0.1542, 1.141, 0.1541, 1.135, 0.1541, 1.135, 0.1542, 1.141, 0.1415, 1.141, 0.1415, 1.135, 0.1415, 1.135, 0.1415, 1.141, 0.1289, 1.141, 0.1288, 1.135, 0.1288, 1.135, 0.1289, 1.141, 0.1162, 1.141, 0.1161, 1.135, 0.1161, 1.135, 0.1162, 1.141, 0.1035, 1.141, 0.1035, 1.135, 0.1035, 1.135, 0.1035, 1.141, 0.09085, 1.141, 0.09081, 1.136, 0.09081, 1.136, 0.09085, 1.141, 0.07818, 1.141, 0.07814, 1.136, 0.06571, 1.17, 0.06551, 1.141, 0.07818, 1.141, 0.07839, 1.17])
me_cylinder_001.use_remesh_preserve_volume = False
me_cylinder_001.use_remesh_preserve_attributes = False
me_cylinder_001.use_mirror_vertex_groups = False
me_cylinder_001.update()
me_cylinder = bpy.data.meshes.new('Cylinder')
me_cylinder.from_pydata([(1.39, 10.92, 8.817), (1.39, 10.92, 22.69), (4.154, 7.299, 19.25), (2.337, 10.73, 8.817), (2.337, 10.73, 22.69), (4.382, 8.444, 19.25), (3.14, 10.19, 8.817), (3.14, 10.19, 22.69), (4.154, 9.589, 19.25), (3.676, 9.391, 8.817), (3.676, 9.391, 22.69), (3.505, 10.56, 19.25), (3.864, 8.444, 8.817), (3.864, 8.444, 22.69), (2.535, 11.21, 19.25), (3.676, 7.497, 8.817), (3.676, 7.497, 22.69), (1.39, 11.44, 19.25), (3.14, 6.694, 8.817), (3.14, 6.694, 22.69), (2.337, 6.158, 8.817), (2.337, 6.158, 22.69), (-0.7259, 10.56, 19.25), (1.39, 5.969, 8.817), (1.39, 5.969, 22.69), (-1.374, 9.589, 19.25), (0.4428, 6.158, 8.817), (0.4428, 6.158, 22.69), (-1.602, 8.444, 19.25), (-0.3601, 6.694, 8.817), (-0.3601, 6.694, 22.69), (-1.374, 7.299, 19.25), (-0.8965, 7.497, 8.817), (-0.8965, 7.497, 22.69), (-0.7259, 6.328, 19.25), (-1.085, 8.444, 8.817), (-1.085, 8.444, 22.69), (0.2448, 5.68, 19.25), (-0.8965, 9.391, 8.817), (-0.8965, 9.391, 22.69), (1.39, 5.452, 19.25), (-0.3601, 10.19, 8.817), (-0.3601, 10.19, 22.69), (2.535, 5.68, 19.25), (0.4428, 10.73, 8.817), (0.4428, 10.73, 22.69), (3.505, 6.328, 19.25), (0.2448, 11.21, 19.25), (1.39, 11.44, 20.26), (-1.374, 9.589, 20.26), (2.337, 10.73, 19.0), (0.2448, 11.21, 20.26), (-0.7259, 6.328, 20.26), (-0.7259, 10.56, 20.26), (3.14, 10.19, 19.0), (-1.602, 8.444, 20.26), (2.535, 5.68, 20.26), (-1.374, 7.299, 20.26), (3.676, 9.391, 19.0), (0.2448, 5.68, 20.26), (4.382, 8.444, 20.26), (1.39, 5.452, 20.26), (3.864, 8.444, 19.0), (3.505, 6.328, 20.26), (2.535, 11.21, 20.26), (4.154, 7.299, 20.26), (3.676, 7.497, 19.0), (4.154, 9.589, 20.26), (1.39, 10.92, 19.0), (3.505, 10.56, 20.26), (3.14, 6.694, 19.0), (2.337, 6.158, 19.0), (1.39, 5.969, 19.0), (0.4428, 6.158, 19.0), (-0.3601, 6.694, 19.0), (-0.8965, 7.497, 19.0), (-1.085, 8.444, 19.0), (-0.8965, 9.391, 19.0), (-0.3601, 10.19, 19.0), (0.4428, 10.73, 19.0), (1.39, 10.92, 20.54), (-0.8965, 9.391, 20.54), (0.4428, 10.73, 20.54), (-0.3601, 6.694, 20.54), (-0.3601, 10.19, 20.54), (-1.085, 8.444, 20.54), (2.337, 6.158, 20.54), (-0.8965, 7.497, 20.54), (0.4428, 6.158, 20.54), (3.864, 8.444, 20.54), (1.39, 5.969, 20.54), (3.14, 6.694, 20.54), (2.337, 10.73, 20.54), (3.676, 7.497, 20.54), (3.676, 9.391, 20.54), (3.14, 10.19, 20.54)], [], [(92, 4, 7, 95), (62, 5, 2, 66), (95, 7, 10, 94), (94, 10, 13, 89), (50, 14, 11, 54), (89, 13, 16, 93), (93, 16, 19, 91), (34, 52, 57, 31), (91, 19, 21, 86), (40, 61, 59, 37), (86, 21, 24, 90), (46, 63, 56, 43), (90, 24, 27, 88), (5, 60, 65, 2), (88, 27, 30, 83), (8, 67, 60, 5), (83, 30, 33, 87), (12, 62, 66, 15), (87, 33, 36, 85), (64, 14, 17, 48), (85, 36, 39, 81), (78, 22, 47, 79), (81, 39, 42, 84), (76, 28, 25, 77), (84, 42, 45, 82), (82, 45, 1, 80), (4, 1, 45, 42, 39, 36, 33, 30, 27, 24, 21, 19, 16, 13, 10, 7), (72, 40, 37, 73), (70, 46, 43, 71), (74, 34, 31, 75), (50, 3, 0, 68), (77, 25, 22, 78), (75, 31, 28, 76), (73, 37, 34, 74), (71, 43, 40, 72), (66, 2, 46, 70), (58, 8, 5, 62), (28, 55, 49, 25), (31, 57, 55, 28), (37, 59, 52, 34), (43, 56, 61, 40), (2, 65, 63, 46), (3, 50, 54, 6), (11, 69, 67, 8), (14, 64, 69, 11), (79, 47, 17, 68), (41, 78, 79, 44), (92, 64, 48, 80), (54, 11, 8, 58), (25, 49, 53, 22), (35, 76, 77, 38), (22, 53, 51, 47), (47, 51, 48, 17), (23, 72, 73, 26), (18, 70, 71, 20), (29, 74, 75, 32), (14, 50, 68, 17), (38, 77, 78, 41), (32, 75, 76, 35), (26, 73, 74, 29), (20, 71, 72, 23), (15, 66, 70, 18), (9, 58, 62, 12), (44, 79, 68, 0), (6, 54, 58, 9), (64, 92, 95, 69), (69, 95, 94, 67), (67, 94, 89, 60), (60, 89, 93, 65), (65, 93, 91, 63), (63, 91, 86, 56), (56, 86, 90, 61), (61, 90, 88, 59), (59, 88, 83, 52), (52, 83, 87, 57), (57, 87, 85, 55), (55, 85, 81, 49), (49, 81, 84, 53), (53, 84, 82, 51), (51, 82, 80, 48), (4, 92, 80, 1)])
_uv = me_cylinder.uv_layers.new(name='UVMap')
_uv.uv.foreach_set('vector', [0.06551, 1.141, 0.06571, 1.17, 0.05302, 1.17, 0.05283, 1.142, 0.23, 1.12, 0.23, 1.125, 0.2174, 1.125, 0.2173, 1.12, 0.05283, 1.142, 0.05302, 1.17, 0.04034, 1.17, 0.04015, 1.142, 0.04015, 1.142, 0.04034, 1.17, 0.02766, 1.17, 0.02747, 1.142, 0.06537, 1.121, 0.06541, 1.127, 0.05274, 1.127, 0.0527, 1.121, 0.2302, 1.14, 0.2305, 1.168, 0.2179, 1.168, 0.2175, 1.14, 0.2175, 1.14, 0.2179, 1.168, 0.2052, 1.168, 0.2049, 1.14, 0.1541, 1.126, 0.1541, 1.135, 0.1415, 1.135, 0.1414, 1.126, 0.2049, 1.14, 0.2052, 1.168, 0.1925, 1.169, 0.1922, 1.14, 0.1794, 1.126, 0.1795, 1.135, 0.1668, 1.135, 0.1667, 1.126, 0.1922, 1.14, 0.1925, 1.169, 0.1798, 1.169, 0.1795, 1.14, 0.2047, 1.125, 0.2048, 1.134, 0.1921, 1.135, 0.192, 1.125, 0.1795, 1.14, 0.1798, 1.169, 0.1672, 1.169, 0.1669, 1.141, 0.23, 1.125, 0.2301, 1.134, 0.2175, 1.134, 0.2174, 1.125, 0.1669, 1.141, 0.1672, 1.169, 0.1545, 1.169, 0.1542, 1.141, 0.04006, 1.127, 0.04012, 1.136, 0.02744, 1.136, 0.02738, 1.127, 0.1542, 1.141, 0.1545, 1.169, 0.1418, 1.169, 0.1415, 1.141, 0.2305, 1.023, 0.23, 1.12, 0.2173, 1.12, 0.2179, 1.023, 0.1415, 1.141, 0.1418, 1.169, 0.1291, 1.169, 0.1289, 1.141, 0.06547, 1.136, 0.06541, 1.127, 0.07808, 1.127, 0.07814, 1.136, 0.1289, 1.141, 0.1291, 1.169, 0.1164, 1.169, 0.1162, 1.141, 0.1034, 1.121, 0.1034, 1.126, 0.09074, 1.126, 0.0907, 1.121, 0.1162, 1.141, 0.1164, 1.169, 0.1038, 1.169, 0.1035, 1.141, 0.1287, 1.121, 0.1287, 1.126, 0.1161, 1.126, 0.116, 1.121, 0.1035, 1.141, 0.1038, 1.169, 0.09107, 1.17, 0.09085, 1.141, 0.09085, 1.141, 0.09107, 1.17, 0.07839, 1.17, 0.07818, 1.141, 0.07182, 1.174, 0.06139, 1.17, 0.05009, 1.17, 0.03966, 1.174, 0.03167, 1.182, 0.02735, 1.193, 0.02735, 1.204, 0.03167, 1.215, 0.03966, 1.222, 0.05009, 1.227, 0.06139, 1.227, 0.07182, 1.222, 0.07981, 1.215, 0.08413, 1.204, 0.08413, 1.193, 0.07981, 1.182, 0.1793, 1.12, 0.1794, 1.126, 0.1667, 1.126, 0.1667, 1.12, 0.2046, 1.12, 0.2047, 1.125, 0.192, 1.125, 0.192, 1.12, 0.154, 1.121, 0.1541, 1.126, 0.1414, 1.126, 0.1413, 1.121, 0.06537, 1.121, 0.06662, 1.025, 0.07922, 1.025, 0.07803, 1.121, 0.116, 1.121, 0.1161, 1.126, 0.1034, 1.126, 0.1034, 1.121, 0.1413, 1.121, 0.1414, 1.126, 0.1287, 1.126, 0.1287, 1.121, 0.1667, 1.12, 0.1667, 1.126, 0.1541, 1.126, 0.154, 1.121, 0.192, 1.12, 0.192, 1.125, 0.1794, 1.126, 0.1793, 1.12, 0.2173, 1.12, 0.2174, 1.125, 0.2047, 1.125, 0.2046, 1.12, 0.04002, 1.121, 0.04006, 1.127, 0.02738, 1.127, 0.02735, 1.122, 0.1287, 1.126, 0.1288, 1.135, 0.1161, 1.135, 0.1161, 1.126, 0.1414, 1.126, 0.1415, 1.135, 0.1288, 1.135, 0.1287, 1.126, 0.1667, 1.126, 0.1668, 1.135, 0.1541, 1.135, 0.1541, 1.126, 0.192, 1.125, 0.1921, 1.135, 0.1795, 1.135, 0.1794, 1.126, 0.2174, 1.125, 0.2175, 1.134, 0.2048, 1.134, 0.2047, 1.125, 0.06662, 1.025, 0.06537, 1.121, 0.0527, 1.121, 0.05401, 1.025, 0.05274, 1.127, 0.0528, 1.136, 0.04012, 1.136, 0.04006, 1.127, 0.06541, 1.127, 0.06547, 1.136, 0.0528, 1.136, 0.05274, 1.127, 0.0907, 1.121, 0.09074, 1.126, 0.07808, 1.127, 0.07803, 1.121, 0.1044, 1.025, 0.1034, 1.121, 0.0907, 1.121, 0.09183, 1.025, 0.06551, 1.141, 0.06547, 1.136, 0.07814, 1.136, 0.07818, 1.141, 0.0527, 1.121, 0.05274, 1.127, 0.04006, 1.127, 0.04002, 1.121, 0.1161, 1.126, 0.1161, 1.135, 0.1035, 1.135, 0.1034, 1.126, 0.1296, 1.024, 0.1287, 1.121, 0.116, 1.121, 0.117, 1.024, 0.1034, 1.126, 0.1035, 1.135, 0.09081, 1.136, 0.09074, 1.126, 0.09074, 1.126, 0.09081, 1.136, 0.07814, 1.136, 0.07808, 1.127, 0.1801, 1.024, 0.1793, 1.12, 0.1667, 1.12, 0.1675, 1.024, 0.2053, 1.024, 0.2046, 1.12, 0.192, 1.12, 0.1927, 1.024, 0.1548, 1.024, 0.154, 1.121, 0.1413, 1.121, 0.1422, 1.024, 0.06541, 1.127, 0.06537, 1.121, 0.07803, 1.121, 0.07808, 1.127, 0.117, 1.024, 0.116, 1.121, 0.1034, 1.121, 0.1044, 1.025, 0.1422, 1.024, 0.1413, 1.121, 0.1287, 1.121, 0.1296, 1.024, 0.1675, 1.024, 0.1667, 1.12, 0.154, 1.121, 0.1548, 1.024, 0.1927, 1.024, 0.192, 1.12, 0.1793, 1.12, 0.1801, 1.024, 0.2179, 1.023, 0.2173, 1.12, 0.2046, 1.12, 0.2053, 1.024, 0.04141, 1.025, 0.04002, 1.121, 0.02735, 1.122, 0.0288, 1.025, 0.09183, 1.025, 0.0907, 1.121, 0.07803, 1.121, 0.07922, 1.025, 0.05401, 1.025, 0.0527, 1.121, 0.04002, 1.121, 0.04141, 1.025, 0.06547, 1.136, 0.06551, 1.141, 0.05283, 1.142, 0.0528, 1.136, 0.0528, 1.136, 0.05283, 1.142, 0.04015, 1.142, 0.04012, 1.136, 0.04012, 1.136, 0.04015, 1.142, 0.02747, 1.142, 0.02744, 1.136, 0.2301, 1.134, 0.2302, 1.14, 0.2175, 1.14, 0.2175, 1.134, 0.2175, 1.134, 0.2175, 1.14, 0.2049, 1.14, 0.2048, 1.134, 0.2048, 1.134, 0.2049, 1.14, 0.1922, 1.14, 0.1921, 1.135, 0.1921, 1.135, 0.1922, 1.14, 0.1795, 1.14, 0.1795, 1.135, 0.1795, 1.135, 0.1795, 1.14, 0.1669, 1.141, 0.1668, 1.135, 0.1668, 1.135, 0.1669, 1.141, 0.1542, 1.141, 0.1541, 1.135, 0.1541, 1.135, 0.1542, 1.141, 0.1415, 1.141, 0.1415, 1.135, 0.1415, 1.135, 0.1415, 1.141, 0.1289, 1.141, 0.1288, 1.135, 0.1288, 1.135, 0.1289, 1.141, 0.1162, 1.141, 0.1161, 1.135, 0.1161, 1.135, 0.1162, 1.141, 0.1035, 1.141, 0.1035, 1.135, 0.1035, 1.135, 0.1035, 1.141, 0.09085, 1.141, 0.09081, 1.136, 0.09081, 1.136, 0.09085, 1.141, 0.07818, 1.141, 0.07814, 1.136, 0.06571, 1.17, 0.06551, 1.141, 0.07818, 1.141, 0.07839, 1.17])
me_cylinder.use_remesh_preserve_volume = False
me_cylinder.use_remesh_preserve_attributes = False
me_cylinder.use_mirror_vertex_groups = False
me_cylinder.update()
me_workshop_001 = bpy.data.meshes.new('workshop.001')
me_workshop_001.from_pydata([(-22.0, -27.5, 3.982), (-22.0, 27.5, 3.982), (18.87, 27.5, 0.3935), (18.08, -28.5, 0.9435), (-23.13, -27.5, 6.529), (-23.13, 27.5, 6.529), (21.13, 27.5, 1.869), (21.13, -28.5, 2.576), (0.0, 27.5, 17.63), (0.0, -27.5, 19.0), (0.0, 27.5, 14.63), (0.0, -27.5, 16.0), (-20.0, -26.0, -25.0), (-20.0, 26.0, -25.0), (18.0, 26.0, -25.0), (18.0, -26.0, -25.0), (-20.0, -26.0, 5.0), (-20.0, 26.0, 5.0), (18.0, 26.0, 1.0), (18.0, -26.0, 1.0), (0.0, 26.0, 14.63), (0.0, -26.0, 16.0), (18.0, 11.0, 1.0), (18.0, 11.0, -25.0), (18.0, -13.0, 1.0), (18.0, -13.0, -25.0), (18.0, 11.0, -5.5), (18.0, -13.0, -5.5), (16.0, 24.29, -25.0), (16.0, -24.28, -25.0), (16.0, 11.0, -25.0), (16.0, -13.0, -25.0), (16.0, 11.0, -5.5), (16.0, -13.0, -5.5), (-18.0, -24.26, -25.0), (-18.0, 24.26, -25.0), (16.0, 24.29, 0.0), (-18.0, -24.26, 0.0), (-18.0, 24.26, 0.0), (-20.0, -26.0, -10.0), (18.0, -26.0, -12.0), (-7.0, -26.0, 1.0), (-7.0, -26.0, -10.0), (8.0, -26.0, 1.0), (8.0, -26.0, -10.0)], [(29, 34)], [(4, 5, 1, 0), (6, 2, 10, 8), (6, 7, 3, 2), (3, 7, 9, 11), (11, 10, 2, 3), (9, 8, 5, 4), (7, 6, 8, 9), (0, 1, 10, 11), (9, 4, 0, 11), (5, 8, 10, 1), (16, 17, 13, 12, 39), (17, 20, 18, 14, 13), (24, 19, 40, 15, 25, 27), (21, 20, 17, 16), (19, 24, 22, 18, 20, 21), (18, 22, 26, 23, 14), (12, 13, 14, 23, 25, 15), (22, 24, 27, 26), (23, 14, 28, 30), (27, 25, 31, 33), (26, 27, 33, 32), (15, 25, 31, 29), (23, 26, 32, 30), (13, 12, 34, 35), (28, 35, 38, 36), (35, 34, 37, 38), (19, 21, 16, 41, 43), (44, 40, 19, 43), (12, 15, 40, 44, 42, 39), (39, 42, 41, 16)])
_uv = me_workshop_001.uv_layers.new(name='UVMap')
_uv.uv.foreach_set('vector', [0.954, 0.5013, 0.9524, 7.581e-05, 0.9772, 0.0, 0.9787, 0.5012, 0.857, 0.5019, 0.8804, 0.5097, 0.7496, 0.7071, 0.7225, 0.7101, 0.9787, 0.5012, 0.9802, 0.0, 1.0, 6.064e-05, 0.9985, 0.5012, 0.6483, 0.8996, 0.625, 0.9075, 0.4904, 0.6993, 0.5176, 0.7022, 0.492, 0.5019, 0.4904, 0.0007072, 0.7209, 0.0, 0.7225, 0.5012, 0.251, 0.5019, 0.2494, 0.0007346, 0.4889, 0.0, 0.4904, 0.5012, 0.2479, 0.0, 0.2494, 0.5012, 0.001537, 0.5019, 0.0, 0.0007605, 0.9524, 0.0007008, 0.9509, 0.5019, 0.7225, 0.5012, 0.724, 0.0, 0.4904, 0.6993, 0.626, 0.5019, 0.648, 0.5146, 0.5176, 0.7022, 0.858, 0.9074, 0.7225, 0.7101, 0.7496, 0.7071, 0.88, 0.8947, 0.5497, 0.8927, 0.5484, 0.447, 0.6723, 0.4467, 0.6736, 0.8923, 0.6117, 0.8925, 0.9992, 0.7048, 0.8275, 0.7985, 0.6736, 0.6695, 0.6743, 0.4467, 1.0, 0.4477, 0.1289, 0.1121, 0.1286, 0.0006836, 0.24, 0.0003418, 0.3514, 0.0, 0.3517, 0.1114, 0.2403, 0.1118, 0.3541, 0.8933, 0.3528, 0.4476, 0.5484, 0.447, 0.5497, 0.8927, 0.1286, 0.0006836, 0.1289, 0.1121, 0.1296, 0.3349, 0.1299, 0.4463, 0.001367, 0.4467, 0.0, 0.001078, 0.1299, 0.4463, 0.1296, 0.3349, 0.241, 0.3346, 0.3524, 0.3342, 0.3528, 0.4457, 0.6798, 0.0009992, 0.6784, 0.4467, 0.3528, 0.4457, 0.3534, 0.2228, 0.3538, 0.1114, 0.3541, 0.0, 0.1292, 0.2235, 0.1289, 0.1121, 0.2403, 0.1118, 0.2407, 0.2232, 0.3524, 0.3342, 0.3528, 0.4457, 0.3528, 0.4457, 0.3524, 0.3342, 0.2403, 0.1118, 0.3517, 0.1114, 0.3517, 0.1114, 0.2403, 0.1118, 0.2407, 0.2232, 0.2403, 0.1118, 0.2403, 0.1118, 0.2407, 0.2232, 0.3514, 0.0, 0.3517, 0.1114, 0.3517, 0.1114, 0.3514, 0.0, 0.3524, 0.3342, 0.241, 0.3346, 0.241, 0.3346, 0.3524, 0.3342, 0.6723, 0.4467, 0.6736, 0.8923, 0.6736, 0.8923, 0.6723, 0.4467, 0.0, 0.0, 0.0, 0.0, 0.0, 0.0, 0.0, 0.0, 0.6723, 0.4467, 0.6736, 0.8923, 0.6736, 0.8923, 0.6723, 0.4467, 0.0, 0.5758, 0.1539, 0.4467, 0.3256, 0.5405, 0.1628, 0.5581, 0.08139, 0.5669, 0.08175, 0.6826, 0.0003418, 0.6872, 0.0, 0.5758, 0.08139, 0.5669, 0.3264, 0.7976, 0.0006836, 0.7986, 0.0003418, 0.6872, 0.08175, 0.6826, 0.1632, 0.6781, 0.326, 0.669, 0.326, 0.669, 0.1632, 0.6781, 0.1628, 0.5581, 0.3256, 0.5405])
me_workshop_001.use_remesh_preserve_volume = False
me_workshop_001.use_remesh_preserve_attributes = False
me_workshop_001.use_mirror_vertex_groups = False
me_workshop_001.update()
me_cube = bpy.data.meshes.new('Cube')
me_cube.from_pydata([(-36.0, -36.0, -25.0), (-36.0, 36.0, -25.0), (-35.0, 36.0, -25.0), (-35.0, -36.0, -25.0), (-36.0, -36.0, 25.0), (-36.0, 36.0, 25.0), (-35.0, 36.0, 25.0), (-35.0, -36.0, 25.0)], [], [(4, 5, 1, 0), (5, 6, 2, 1), (6, 7, 3, 2), (7, 4, 0, 3), (0, 1, 2, 3), (7, 6, 5, 4)])
me_cube.use_remesh_preserve_volume = False
me_cube.use_remesh_preserve_attributes = False
me_cube.use_mirror_vertex_groups = False
me_cube.update()

# ---- objects
ob_door_left_001 = bpy.data.objects.new('door_left.001', me_cube_004)
ob_door_left = bpy.data.objects.new('door_left', me_cube_001)
ob_wheel_001 = bpy.data.objects.new('wheel.001', me_cylinder_004)
ob_tube3 = bpy.data.objects.new('tube3', me_cylinder_003)
ob_wheel = bpy.data.objects.new('wheel', me_cylinder_002)
ob_tube2 = bpy.data.objects.new('tube2', me_cylinder_001)
ob_tube1 = bpy.data.objects.new('tube1', me_cylinder)
ob_roof = bpy.data.objects.new('roof', me_workshop_001)
ob_cube = bpy.data.objects.new('Cube', me_cube)

# ---- transforms, parenting, visibility, modifiers, constraints
ob_door_left_001.location = (0.0, 0.0, 0.0)
ob_door_left_001.rotation_euler = (0.0, 0.0, 0.6109)
ob_door_left_001.lineart.crease_threshold = 0.0
ob_door_left.location = (0.0, 0.0, 0.0)
ob_door_left.rotation_euler = (0.0, 0.0, 0.6109)
ob_door_left.lineart.crease_threshold = 0.0
ob_wheel_001.location = (0.0, 0.0, 0.0)
ob_wheel_001.lineart.crease_threshold = 0.0
ob_tube3.location = (0.0, 0.0, 0.0)
ob_tube3.lineart.crease_threshold = 0.0
ob_wheel.location = (0.0, 0.0, 29.49)
ob_wheel.lineart.crease_threshold = 0.0
ob_tube2.location = (0.0, 0.0, 0.0)
ob_tube2.lineart.crease_threshold = 0.0
ob_tube1.location = (0.0, 0.0, 0.0)
ob_tube1.lineart.crease_threshold = 0.0
ob_roof.location = (0.0, 0.0, 0.0)
ob_roof.lineart.crease_threshold = 0.0
ob_cube.location = (0.0, 0.0, 0.0)
ob_cube.lineart.crease_threshold = 0.0

# ---- collection membership
col_collection_1.objects.link(ob_door_left_001)
col_collection_1.objects.link(ob_door_left)
col_collection_1.objects.link(ob_wheel_001)
col_collection_1.objects.link(ob_tube3)
col_collection_1.objects.link(ob_wheel)
col_collection_1.objects.link(ob_tube2)
col_collection_1.objects.link(ob_tube1)
col_collection_1.objects.link(ob_roof)
col_collection_1.objects.link(ob_cube)

# ---- scene / render settings (as saved in the file)
scene.frame_start = 1; scene.frame_end = 250; scene.frame_set(35)
scene.render.engine = 'BLENDER_EEVEE_NEXT'
scene.render.image_settings.color_mode = 'RGB'
scene.render.image_settings.compression = 90
scene.render.resolution_percentage = 50
scene.render.dither_intensity = 0.0
scene.render.bake_margin = 2
scene.render.bake_bias = 0.0
scene.cycles.use_denoising = False
scene.cycles.samples = 10
scene.cycles.sampling_pattern = 'TABULATED_SOBOL'
scene.cycles.light_sampling_threshold = 0.0
scene.cycles.use_adaptive_sampling = False
scene.cycles.use_light_tree = False
scene.cycles.blur_glossy = 0.0
scene.cycles.volume_bounces = 1
scene.cycles.pixel_filter_type = 'GAUSSIAN'
scene.cycles.sample_clamp_indirect = 0.0
scene.view_settings.view_transform = 'Standard'
bpy.context.view_layer.update()

# ---- added for rendering (the .blend has no active camera and no usable light): camera, sun
cam_auto = bpy.data.cameras.new('AutoCamera')
cam_auto.lens = 50.0
cam_auto.sensor_width = 36.0
cam_auto.clip_end = 1916.89
ob_auto_camera = bpy.data.objects.new('AutoCamera', cam_auto)
scene.collection.objects.link(ob_auto_camera)
ob_auto_camera.location = (109.79, -131.07, 91.375)
ob_auto_camera.rotation_euler = (1.09748, -7.21219e-08, 0.694738)
scene.camera = ob_auto_camera
light_auto_sun = bpy.data.lights.new('AutoSun', 'SUN')
light_auto_sun.energy = 3.0
light_auto_sun.angle = 0.0523599
ob_auto_sun = bpy.data.objects.new('AutoSun', light_auto_sun)
scene.collection.objects.link(ob_auto_sun)
ob_auto_sun.rotation_euler = (0.872665, 0.174533, 0.523599)
bpy.context.view_layer.update()
